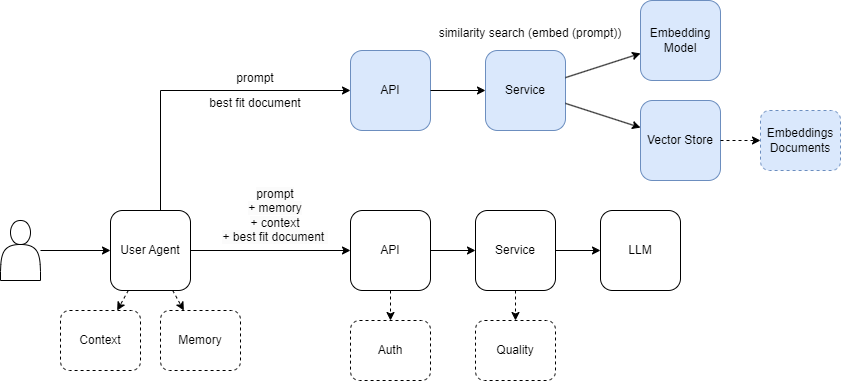

The diagram above was exported from draw.io. Its source (the exported page's mxGraphModel, read from the mxfile embedded in the PNG):
<mxGraphModel dx="726" dy="373" grid="1" gridSize="10" guides="1" tooltips="1" connect="1" arrows="1" fold="1" page="1" pageScale="1" pageWidth="850" pageHeight="1100" math="0" shadow="0">
  <root>
    <mxCell id="0" />
    <mxCell id="1" parent="0" />
    <mxCell id="nJXbT9FgGnLmUq8w1Ts0-43" value="" style="shape=actor;whiteSpace=wrap;html=1;" parent="1" vertex="1">
      <mxGeometry x="60" y="890" width="40" height="60" as="geometry" />
    </mxCell>
    <mxCell id="nJXbT9FgGnLmUq8w1Ts0-44" value="User Agent" style="rounded=1;whiteSpace=wrap;html=1;" parent="1" vertex="1">
      <mxGeometry x="170" y="880" width="80" height="80" as="geometry" />
    </mxCell>
    <mxCell id="nJXbT9FgGnLmUq8w1Ts0-45" value="API" style="rounded=1;whiteSpace=wrap;html=1;" parent="1" vertex="1">
      <mxGeometry x="410" y="880" width="80" height="80" as="geometry" />
    </mxCell>
    <mxCell id="nJXbT9FgGnLmUq8w1Ts0-46" value="LLM" style="rounded=1;whiteSpace=wrap;html=1;" parent="1" vertex="1">
      <mxGeometry x="660" y="880" width="80" height="80" as="geometry" />
    </mxCell>
    <mxCell id="nJXbT9FgGnLmUq8w1Ts0-47" value="Service" style="rounded=1;whiteSpace=wrap;html=1;" parent="1" vertex="1">
      <mxGeometry x="535" y="880" width="80" height="80" as="geometry" />
    </mxCell>
    <mxCell id="nJXbT9FgGnLmUq8w1Ts0-48" value="" style="endArrow=classic;html=1;rounded=0;" parent="1" source="nJXbT9FgGnLmUq8w1Ts0-43" target="nJXbT9FgGnLmUq8w1Ts0-44" edge="1">
      <mxGeometry width="50" height="50" relative="1" as="geometry">
        <mxPoint x="380" y="980" as="sourcePoint" />
        <mxPoint x="430" y="930" as="targetPoint" />
      </mxGeometry>
    </mxCell>
    <mxCell id="nJXbT9FgGnLmUq8w1Ts0-49" value="" style="endArrow=classic;html=1;rounded=0;" parent="1" source="nJXbT9FgGnLmUq8w1Ts0-44" target="nJXbT9FgGnLmUq8w1Ts0-45" edge="1">
      <mxGeometry width="50" height="50" relative="1" as="geometry">
        <mxPoint x="180" y="930" as="sourcePoint" />
        <mxPoint x="220" y="930" as="targetPoint" />
      </mxGeometry>
    </mxCell>
    <mxCell id="nJXbT9FgGnLmUq8w1Ts0-50" value="" style="endArrow=classic;html=1;rounded=0;" parent="1" source="nJXbT9FgGnLmUq8w1Ts0-45" target="nJXbT9FgGnLmUq8w1Ts0-47" edge="1">
      <mxGeometry width="50" height="50" relative="1" as="geometry">
        <mxPoint x="380" y="930" as="sourcePoint" />
        <mxPoint x="420" y="930" as="targetPoint" />
      </mxGeometry>
    </mxCell>
    <mxCell id="nJXbT9FgGnLmUq8w1Ts0-51" value="" style="endArrow=classic;html=1;rounded=0;" parent="1" source="nJXbT9FgGnLmUq8w1Ts0-47" target="nJXbT9FgGnLmUq8w1Ts0-46" edge="1">
      <mxGeometry width="50" height="50" relative="1" as="geometry">
        <mxPoint x="500" y="930" as="sourcePoint" />
        <mxPoint x="545" y="930" as="targetPoint" />
      </mxGeometry>
    </mxCell>
    <mxCell id="nJXbT9FgGnLmUq8w1Ts0-52" value="Memory" style="rounded=1;whiteSpace=wrap;html=1;dashed=1;" parent="1" vertex="1">
      <mxGeometry x="220" y="980" width="80" height="60" as="geometry" />
    </mxCell>
    <mxCell id="nJXbT9FgGnLmUq8w1Ts0-53" value="" style="endArrow=classic;html=1;rounded=0;entryX=0.5;entryY=0;entryDx=0;entryDy=0;strokeColor=none;" parent="1" source="nJXbT9FgGnLmUq8w1Ts0-44" target="nJXbT9FgGnLmUq8w1Ts0-52" edge="1">
      <mxGeometry width="50" height="50" relative="1" as="geometry">
        <mxPoint x="140" y="930" as="sourcePoint" />
        <mxPoint x="180" y="930" as="targetPoint" />
      </mxGeometry>
    </mxCell>
    <mxCell id="nJXbT9FgGnLmUq8w1Ts0-54" value="" style="endArrow=classic;html=1;rounded=0;dashed=1;" parent="1" source="nJXbT9FgGnLmUq8w1Ts0-44" target="nJXbT9FgGnLmUq8w1Ts0-52" edge="1">
      <mxGeometry width="50" height="50" relative="1" as="geometry">
        <mxPoint x="140" y="930" as="sourcePoint" />
        <mxPoint x="180" y="930" as="targetPoint" />
      </mxGeometry>
    </mxCell>
    <mxCell id="nJXbT9FgGnLmUq8w1Ts0-55" value="Auth" style="rounded=1;whiteSpace=wrap;html=1;dashed=1;" parent="1" vertex="1">
      <mxGeometry x="410" y="990" width="80" height="60" as="geometry" />
    </mxCell>
    <mxCell id="nJXbT9FgGnLmUq8w1Ts0-56" value="" style="endArrow=classic;html=1;rounded=0;dashed=1;" parent="1" source="nJXbT9FgGnLmUq8w1Ts0-45" target="nJXbT9FgGnLmUq8w1Ts0-55" edge="1">
      <mxGeometry width="50" height="50" relative="1" as="geometry">
        <mxPoint x="446.66666666666674" y="940" as="sourcePoint" />
        <mxPoint x="420" y="930" as="targetPoint" />
      </mxGeometry>
    </mxCell>
    <mxCell id="nJXbT9FgGnLmUq8w1Ts0-57" value="Quality" style="rounded=1;whiteSpace=wrap;html=1;dashed=1;" parent="1" vertex="1">
      <mxGeometry x="535" y="990" width="80" height="60" as="geometry" />
    </mxCell>
    <mxCell id="nJXbT9FgGnLmUq8w1Ts0-58" value="" style="endArrow=classic;html=1;rounded=0;dashed=1;" parent="1" source="nJXbT9FgGnLmUq8w1Ts0-47" target="nJXbT9FgGnLmUq8w1Ts0-57" edge="1">
      <mxGeometry width="50" height="50" relative="1" as="geometry">
        <mxPoint x="540.0014285714285" y="930" as="sourcePoint" />
        <mxPoint x="556.4300000000001" y="940" as="targetPoint" />
      </mxGeometry>
    </mxCell>
    <mxCell id="nJXbT9FgGnLmUq8w1Ts0-59" value="Context" style="rounded=1;whiteSpace=wrap;html=1;dashed=1;" parent="1" vertex="1">
      <mxGeometry x="120" y="980" width="80" height="60" as="geometry" />
    </mxCell>
    <mxCell id="nJXbT9FgGnLmUq8w1Ts0-60" value="" style="endArrow=classic;html=1;rounded=0;dashed=1;" parent="1" source="nJXbT9FgGnLmUq8w1Ts0-44" target="nJXbT9FgGnLmUq8w1Ts0-59" edge="1">
      <mxGeometry width="50" height="50" relative="1" as="geometry">
        <mxPoint x="220" y="970" as="sourcePoint" />
        <mxPoint x="220" y="1050" as="targetPoint" />
      </mxGeometry>
    </mxCell>
    <mxCell id="nJXbT9FgGnLmUq8w1Ts0-61" value="API" style="rounded=1;whiteSpace=wrap;html=1;fillColor=#dae8fc;strokeColor=#6c8ebf;" parent="1" vertex="1">
      <mxGeometry x="410" y="720" width="80" height="80" as="geometry" />
    </mxCell>
    <mxCell id="nJXbT9FgGnLmUq8w1Ts0-62" value="" style="endArrow=classic;html=1;rounded=0;edgeStyle=orthogonalEdgeStyle;" parent="1" source="nJXbT9FgGnLmUq8w1Ts0-44" target="nJXbT9FgGnLmUq8w1Ts0-61" edge="1">
      <mxGeometry width="50" height="50" relative="1" as="geometry">
        <mxPoint x="260" y="930" as="sourcePoint" />
        <mxPoint x="420" y="930" as="targetPoint" />
        <Array as="points">
          <mxPoint x="220" y="760" />
        </Array>
      </mxGeometry>
    </mxCell>
    <mxCell id="nJXbT9FgGnLmUq8w1Ts0-63" value="Vector Store" style="rounded=1;whiteSpace=wrap;html=1;fillColor=#dae8fc;strokeColor=#6c8ebf;" parent="1" vertex="1">
      <mxGeometry x="700" y="770" width="80" height="80" as="geometry" />
    </mxCell>
    <mxCell id="nJXbT9FgGnLmUq8w1Ts0-64" value="Embeddings Documents" style="rounded=1;whiteSpace=wrap;html=1;dashed=1;fillColor=#dae8fc;strokeColor=#6c8ebf;" parent="1" vertex="1">
      <mxGeometry x="820" y="780" width="80" height="60" as="geometry" />
    </mxCell>
    <mxCell id="nJXbT9FgGnLmUq8w1Ts0-65" value="" style="endArrow=classic;html=1;rounded=0;dashed=1;" parent="1" source="nJXbT9FgGnLmUq8w1Ts0-63" target="nJXbT9FgGnLmUq8w1Ts0-64" edge="1">
      <mxGeometry width="50" height="50" relative="1" as="geometry">
        <mxPoint x="705" y="640" as="sourcePoint" />
        <mxPoint x="705" y="670" as="targetPoint" />
      </mxGeometry>
    </mxCell>
    <mxCell id="nJXbT9FgGnLmUq8w1Ts0-66" value="" style="endArrow=classic;html=1;rounded=0;exitX=1;exitY=0.5;exitDx=0;exitDy=0;entryX=0;entryY=0.5;entryDx=0;entryDy=0;" parent="1" source="nJXbT9FgGnLmUq8w1Ts0-61" target="nJXbT9FgGnLmUq8w1Ts0-69" edge="1">
      <mxGeometry width="50" height="50" relative="1" as="geometry">
        <mxPoint x="500" y="895" as="sourcePoint" />
        <mxPoint x="520" y="795" as="targetPoint" />
      </mxGeometry>
    </mxCell>
    <mxCell id="nJXbT9FgGnLmUq8w1Ts0-67" value="&lt;span style=&quot;background-color: rgb(251, 251, 251);&quot;&gt;prompt&lt;/span&gt;&lt;br style=&quot;background-color: rgb(251, 251, 251);&quot;&gt;&lt;span style=&quot;background-color: rgb(251, 251, 251);&quot;&gt;+ memory&lt;/span&gt;&lt;br style=&quot;background-color: rgb(251, 251, 251);&quot;&gt;&lt;span style=&quot;background-color: rgb(251, 251, 251);&quot;&gt;+ context&lt;br&gt;+ best fit document&amp;nbsp;&lt;/span&gt;" style="text;html=1;align=center;verticalAlign=middle;whiteSpace=wrap;rounded=0;" parent="1" vertex="1">
      <mxGeometry x="260" y="870" width="150" height="30" as="geometry" />
    </mxCell>
    <mxCell id="nJXbT9FgGnLmUq8w1Ts0-68" value="prompt" style="text;html=1;align=center;verticalAlign=middle;whiteSpace=wrap;rounded=0;" parent="1" vertex="1">
      <mxGeometry x="240" y="735" width="150" height="25" as="geometry" />
    </mxCell>
    <mxCell id="nJXbT9FgGnLmUq8w1Ts0-69" value="Service" style="rounded=1;whiteSpace=wrap;html=1;fillColor=#dae8fc;strokeColor=#6c8ebf;" parent="1" vertex="1">
      <mxGeometry x="545" y="720" width="80" height="80" as="geometry" />
    </mxCell>
    <mxCell id="nJXbT9FgGnLmUq8w1Ts0-70" value="Embedding Model" style="rounded=1;whiteSpace=wrap;html=1;fillColor=#dae8fc;strokeColor=#6c8ebf;" parent="1" vertex="1">
      <mxGeometry x="700" y="670" width="80" height="80" as="geometry" />
    </mxCell>
    <mxCell id="nJXbT9FgGnLmUq8w1Ts0-71" value="" style="endArrow=classic;html=1;rounded=0;" parent="1" source="nJXbT9FgGnLmUq8w1Ts0-69" target="nJXbT9FgGnLmUq8w1Ts0-70" edge="1">
      <mxGeometry width="50" height="50" relative="1" as="geometry">
        <mxPoint x="500" y="770" as="sourcePoint" />
        <mxPoint x="555" y="770" as="targetPoint" />
      </mxGeometry>
    </mxCell>
    <mxCell id="nJXbT9FgGnLmUq8w1Ts0-72" value="" style="endArrow=classic;html=1;rounded=0;" parent="1" source="nJXbT9FgGnLmUq8w1Ts0-69" target="nJXbT9FgGnLmUq8w1Ts0-63" edge="1">
      <mxGeometry width="50" height="50" relative="1" as="geometry">
        <mxPoint x="635" y="762" as="sourcePoint" />
        <mxPoint x="710" y="748" as="targetPoint" />
      </mxGeometry>
    </mxCell>
    <mxCell id="nJXbT9FgGnLmUq8w1Ts0-73" value="similarity search (embed (prompt))" style="text;html=1;align=center;verticalAlign=middle;whiteSpace=wrap;rounded=0;" parent="1" vertex="1">
      <mxGeometry x="430" y="690" width="320" height="25" as="geometry" />
    </mxCell>
    <mxCell id="nJXbT9FgGnLmUq8w1Ts0-74" value="best fit document" style="text;html=1;align=center;verticalAlign=middle;whiteSpace=wrap;rounded=0;" parent="1" vertex="1">
      <mxGeometry x="240" y="760" width="150" height="25" as="geometry" />
    </mxCell>
  </root>
</mxGraphModel>